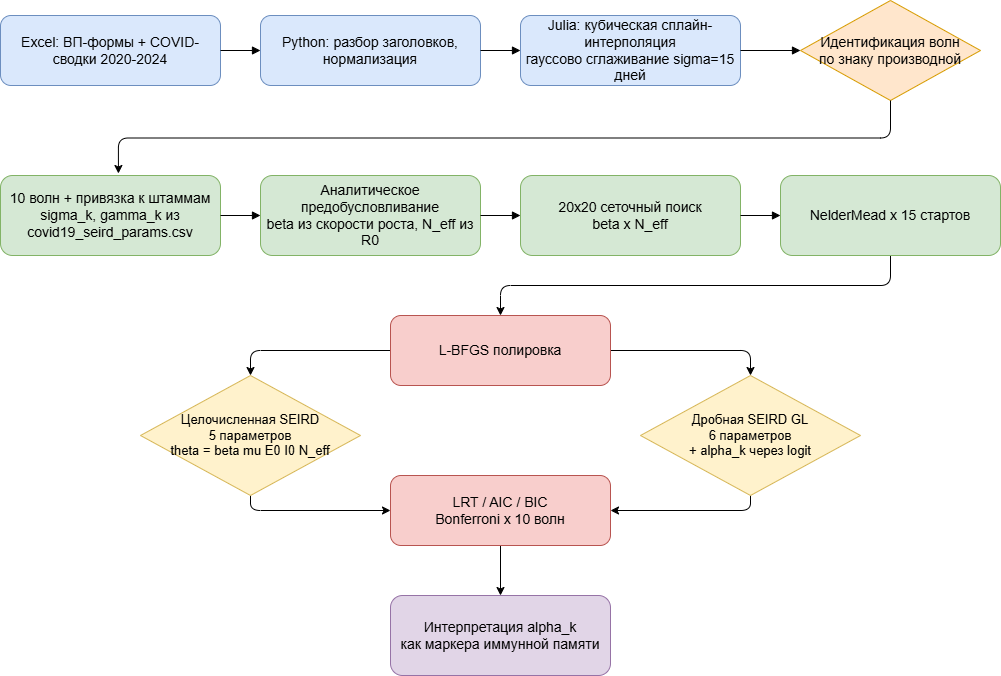

The diagram above was exported from draw.io. Its source (the exported page's mxGraphModel, read from the mxfile embedded in the PNG):
<mxGraphModel dx="1084" dy="931" grid="1" gridSize="10" guides="1" tooltips="1" connect="1" arrows="1" fold="1" page="1" pageScale="1" pageWidth="1600" pageHeight="900" math="0" shadow="0">
  <root>
    <mxCell id="0" />
    <mxCell id="1" parent="0" />
    <mxCell id="13" value="" style="group" parent="1" vertex="1" connectable="0">
      <mxGeometry x="40" y="45" width="1000" height="675" as="geometry" />
    </mxCell>
    <mxCell id="A" value="Excel: ВП-формы + COVID-сводки 2020-2024" style="rounded=1;whiteSpace=wrap;html=1;fillColor=#dae8fc;strokeColor=#6c8ebf;fontSize=14;" parent="13" vertex="1">
      <mxGeometry y="15" width="220" height="70" as="geometry" />
    </mxCell>
    <mxCell id="B" value="Python: разбор заголовков, нормализация" style="rounded=1;whiteSpace=wrap;html=1;fillColor=#dae8fc;strokeColor=#6c8ebf;fontSize=14;" parent="13" vertex="1">
      <mxGeometry x="260" y="15" width="220" height="70" as="geometry" />
    </mxCell>
    <mxCell id="C" value="Julia: кубическая сплайн-интерполяция&lt;br&gt;гауссово сглаживание sigma=15 дней" style="rounded=1;whiteSpace=wrap;html=1;fillColor=#dae8fc;strokeColor=#6c8ebf;fontSize=14;" parent="13" vertex="1">
      <mxGeometry x="520" y="15" width="220" height="70" as="geometry" />
    </mxCell>
    <mxCell id="D" value="Идентификация волн&lt;br&gt;по знаку производной" style="rhombus;whiteSpace=wrap;html=1;fillColor=#ffe6cc;strokeColor=#d79b00;fontSize=14;" parent="13" vertex="1">
      <mxGeometry x="800" width="180" height="100" as="geometry" />
    </mxCell>
    <mxCell id="E" value="10 волн + привязка к штаммам&lt;br&gt;sigma_k, gamma_k из covid19_seird_params.csv" style="rounded=1;whiteSpace=wrap;html=1;fillColor=#d5e8d4;strokeColor=#82b366;fontSize=14;" parent="13" vertex="1">
      <mxGeometry y="175" width="220" height="80" as="geometry" />
    </mxCell>
    <mxCell id="F" value="Аналитическое предобусловливание&lt;br&gt;beta из скорости роста, N_eff из R0" style="rounded=1;whiteSpace=wrap;html=1;fillColor=#d5e8d4;strokeColor=#82b366;fontSize=14;" parent="13" vertex="1">
      <mxGeometry x="260" y="175" width="220" height="80" as="geometry" />
    </mxCell>
    <mxCell id="G" value="20x20 сеточный поиск&lt;br&gt;beta x N_eff" style="rounded=1;whiteSpace=wrap;html=1;fillColor=#d5e8d4;strokeColor=#82b366;fontSize=14;" parent="13" vertex="1">
      <mxGeometry x="520" y="175" width="220" height="80" as="geometry" />
    </mxCell>
    <mxCell id="6" style="edgeStyle=elbowEdgeStyle;html=1;entryX=0.5;entryY=0;entryDx=0;entryDy=0;elbow=vertical;" parent="13" source="H" target="I" edge="1">
      <mxGeometry relative="1" as="geometry" />
    </mxCell>
    <mxCell id="H" value="NelderMead x 15 стартов" style="rounded=1;whiteSpace=wrap;html=1;fillColor=#d5e8d4;strokeColor=#82b366;fontSize=14;" parent="13" vertex="1">
      <mxGeometry x="780" y="175" width="220" height="80" as="geometry" />
    </mxCell>
    <mxCell id="8" style="edgeStyle=orthogonalEdgeStyle;html=1;exitX=0;exitY=0.5;exitDx=0;exitDy=0;entryX=0.5;entryY=0;entryDx=0;entryDy=0;" parent="13" source="I" target="J" edge="1">
      <mxGeometry relative="1" as="geometry" />
    </mxCell>
    <mxCell id="9" style="edgeStyle=orthogonalEdgeStyle;html=1;exitX=1;exitY=0.5;exitDx=0;exitDy=0;entryX=0.5;entryY=0;entryDx=0;entryDy=0;" parent="13" source="I" target="K" edge="1">
      <mxGeometry relative="1" as="geometry" />
    </mxCell>
    <mxCell id="I" value="L-BFGS полировка" style="rounded=1;whiteSpace=wrap;html=1;fillColor=#f8cecc;strokeColor=#b85450;fontSize=14;" parent="13" vertex="1">
      <mxGeometry x="390" y="315" width="220" height="70" as="geometry" />
    </mxCell>
    <mxCell id="10" style="edgeStyle=orthogonalEdgeStyle;html=1;exitX=0.5;exitY=1;exitDx=0;exitDy=0;entryX=0;entryY=0.5;entryDx=0;entryDy=0;" parent="13" source="J" target="L" edge="1">
      <mxGeometry relative="1" as="geometry" />
    </mxCell>
    <mxCell id="J" value="Целочисленная SEIRD&lt;br&gt;5 параметров&lt;br&gt;theta = beta mu E0 I0 N_eff" style="rhombus;whiteSpace=wrap;html=1;fillColor=#fff2cc;strokeColor=#d6b656;fontSize=13;" parent="13" vertex="1">
      <mxGeometry x="140" y="375" width="220" height="120" as="geometry" />
    </mxCell>
    <mxCell id="11" style="edgeStyle=orthogonalEdgeStyle;html=1;exitX=0.5;exitY=1;exitDx=0;exitDy=0;entryX=1;entryY=0.5;entryDx=0;entryDy=0;" parent="13" source="K" target="L" edge="1">
      <mxGeometry relative="1" as="geometry" />
    </mxCell>
    <mxCell id="K" value="Дробная SEIRD GL&lt;br&gt;6 параметров&lt;br&gt;+ alpha_k через logit" style="rhombus;whiteSpace=wrap;html=1;fillColor=#fff2cc;strokeColor=#d6b656;fontSize=13;" parent="13" vertex="1">
      <mxGeometry x="640" y="375" width="220" height="120" as="geometry" />
    </mxCell>
    <mxCell id="12" style="edgeStyle=none;html=1;exitX=0.5;exitY=1;exitDx=0;exitDy=0;" parent="13" source="L" target="M" edge="1">
      <mxGeometry relative="1" as="geometry" />
    </mxCell>
    <mxCell id="L" value="LRT / AIC / BIC&lt;br&gt;Bonferroni x 10 волн" style="rounded=1;whiteSpace=wrap;html=1;fillColor=#f8cecc;strokeColor=#b85450;fontSize=14;" parent="13" vertex="1">
      <mxGeometry x="390" y="475" width="220" height="70" as="geometry" />
    </mxCell>
    <mxCell id="M" value="Интерпретация alpha_k&lt;br&gt;как маркера иммунной памяти" style="rounded=1;whiteSpace=wrap;html=1;fillColor=#e1d5e7;strokeColor=#9673a6;fontSize=14;" parent="13" vertex="1">
      <mxGeometry x="390" y="595" width="220" height="80" as="geometry" />
    </mxCell>
    <mxCell id="e1" style="edgeStyle=orthogonalEdgeStyle;rounded=0;orthogonalLoop=1;jettySize=auto;html=1;endArrow=block;endFill=1;" parent="13" source="A" target="B" edge="1">
      <mxGeometry relative="1" as="geometry" />
    </mxCell>
    <mxCell id="e2" style="edgeStyle=orthogonalEdgeStyle;rounded=0;orthogonalLoop=1;jettySize=auto;html=1;endArrow=block;endFill=1;" parent="13" source="B" target="C" edge="1">
      <mxGeometry relative="1" as="geometry" />
    </mxCell>
    <mxCell id="e3" style="edgeStyle=orthogonalEdgeStyle;rounded=0;orthogonalLoop=1;jettySize=auto;html=1;endArrow=block;endFill=1;" parent="13" source="C" target="D" edge="1">
      <mxGeometry relative="1" as="geometry" />
    </mxCell>
    <mxCell id="e5" style="edgeStyle=orthogonalEdgeStyle;rounded=0;orthogonalLoop=1;jettySize=auto;html=1;endArrow=block;endFill=1;" parent="13" source="E" target="F" edge="1">
      <mxGeometry relative="1" as="geometry" />
    </mxCell>
    <mxCell id="e6" style="edgeStyle=orthogonalEdgeStyle;rounded=0;orthogonalLoop=1;jettySize=auto;html=1;endArrow=block;endFill=1;" parent="13" source="F" target="G" edge="1">
      <mxGeometry relative="1" as="geometry" />
    </mxCell>
    <mxCell id="e7" style="edgeStyle=orthogonalEdgeStyle;rounded=0;orthogonalLoop=1;jettySize=auto;html=1;endArrow=block;endFill=1;" parent="13" source="G" target="H" edge="1">
      <mxGeometry relative="1" as="geometry" />
    </mxCell>
    <mxCell id="3" style="edgeStyle=orthogonalEdgeStyle;html=1;entryX=0.536;entryY=-0.025;entryDx=0;entryDy=0;entryPerimeter=0;exitX=0.5;exitY=1;exitDx=0;exitDy=0;" parent="13" source="D" target="E" edge="1">
      <mxGeometry relative="1" as="geometry" />
    </mxCell>
  </root>
</mxGraphModel>